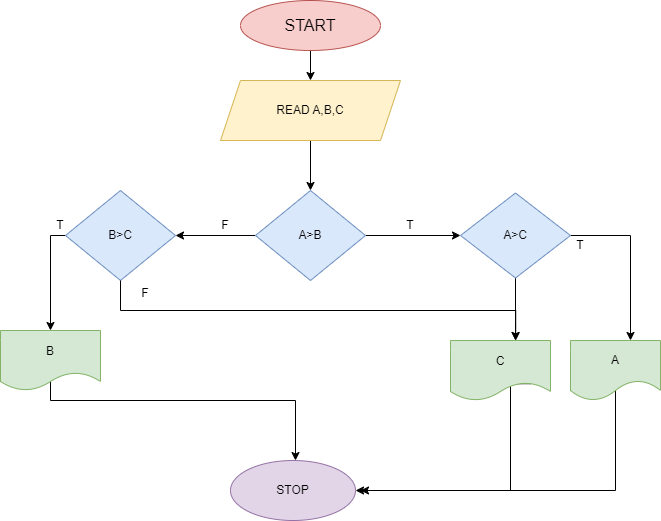

The diagram above was exported from draw.io. Its source (the exported page's mxGraphModel, read from the mxfile embedded in the PNG):
<mxGraphModel dx="1050" dy="530" grid="1" gridSize="10" guides="1" tooltips="1" connect="1" arrows="1" fold="1" page="1" pageScale="1" pageWidth="827" pageHeight="1169" math="0" shadow="0">
  <root>
    <mxCell id="0" />
    <mxCell id="1" parent="0" />
    <mxCell id="riZAwnTaQUL_21ytC6rf-126" value="" style="edgeStyle=orthogonalEdgeStyle;rounded=0;orthogonalLoop=1;jettySize=auto;html=1;" edge="1" parent="1" source="riZAwnTaQUL_21ytC6rf-23" target="riZAwnTaQUL_21ytC6rf-125">
      <mxGeometry relative="1" as="geometry" />
    </mxCell>
    <mxCell id="riZAwnTaQUL_21ytC6rf-23" value="&lt;font style=&quot;font-size: 16px;&quot;&gt;START&lt;/font&gt;" style="ellipse;whiteSpace=wrap;html=1;fillColor=#f8cecc;strokeColor=#b85450;" vertex="1" parent="1">
      <mxGeometry x="330" y="30" width="140" height="50" as="geometry" />
    </mxCell>
    <mxCell id="riZAwnTaQUL_21ytC6rf-128" value="" style="edgeStyle=orthogonalEdgeStyle;rounded=0;orthogonalLoop=1;jettySize=auto;html=1;" edge="1" parent="1" source="riZAwnTaQUL_21ytC6rf-125" target="riZAwnTaQUL_21ytC6rf-127">
      <mxGeometry relative="1" as="geometry" />
    </mxCell>
    <mxCell id="riZAwnTaQUL_21ytC6rf-125" value="READ A,B,C" style="shape=parallelogram;perimeter=parallelogramPerimeter;whiteSpace=wrap;html=1;fixedSize=1;fillColor=#fff2cc;strokeColor=#d6b656;" vertex="1" parent="1">
      <mxGeometry x="310" y="110" width="180" height="60" as="geometry" />
    </mxCell>
    <mxCell id="riZAwnTaQUL_21ytC6rf-130" value="" style="edgeStyle=orthogonalEdgeStyle;rounded=0;orthogonalLoop=1;jettySize=auto;html=1;" edge="1" parent="1" source="riZAwnTaQUL_21ytC6rf-127" target="riZAwnTaQUL_21ytC6rf-129">
      <mxGeometry relative="1" as="geometry" />
    </mxCell>
    <mxCell id="riZAwnTaQUL_21ytC6rf-132" value="" style="edgeStyle=orthogonalEdgeStyle;rounded=0;orthogonalLoop=1;jettySize=auto;html=1;" edge="1" parent="1" source="riZAwnTaQUL_21ytC6rf-127" target="riZAwnTaQUL_21ytC6rf-131">
      <mxGeometry relative="1" as="geometry" />
    </mxCell>
    <mxCell id="riZAwnTaQUL_21ytC6rf-127" value="A&amp;gt;B" style="rhombus;whiteSpace=wrap;html=1;fillColor=#dae8fc;strokeColor=#6c8ebf;" vertex="1" parent="1">
      <mxGeometry x="345" y="220" width="110" height="90" as="geometry" />
    </mxCell>
    <mxCell id="riZAwnTaQUL_21ytC6rf-137" value="" style="edgeStyle=orthogonalEdgeStyle;rounded=0;orthogonalLoop=1;jettySize=auto;html=1;" edge="1" parent="1" source="riZAwnTaQUL_21ytC6rf-129" target="riZAwnTaQUL_21ytC6rf-136">
      <mxGeometry relative="1" as="geometry">
        <Array as="points">
          <mxPoint x="720" y="265" />
        </Array>
      </mxGeometry>
    </mxCell>
    <mxCell id="riZAwnTaQUL_21ytC6rf-140" value="" style="edgeStyle=orthogonalEdgeStyle;rounded=0;orthogonalLoop=1;jettySize=auto;html=1;" edge="1" parent="1" source="riZAwnTaQUL_21ytC6rf-129" target="riZAwnTaQUL_21ytC6rf-139">
      <mxGeometry relative="1" as="geometry">
        <Array as="points">
          <mxPoint x="605" y="350" />
          <mxPoint x="605" y="350" />
        </Array>
      </mxGeometry>
    </mxCell>
    <mxCell id="riZAwnTaQUL_21ytC6rf-129" value="A&amp;gt;C" style="rhombus;whiteSpace=wrap;html=1;fillColor=#dae8fc;strokeColor=#6c8ebf;" vertex="1" parent="1">
      <mxGeometry x="550" y="222.5" width="110" height="85" as="geometry" />
    </mxCell>
    <mxCell id="riZAwnTaQUL_21ytC6rf-142" value="" style="edgeStyle=orthogonalEdgeStyle;rounded=0;orthogonalLoop=1;jettySize=auto;html=1;" edge="1" parent="1" source="riZAwnTaQUL_21ytC6rf-131" target="riZAwnTaQUL_21ytC6rf-141">
      <mxGeometry relative="1" as="geometry">
        <Array as="points">
          <mxPoint x="140" y="265" />
        </Array>
      </mxGeometry>
    </mxCell>
    <mxCell id="riZAwnTaQUL_21ytC6rf-131" value="B&amp;gt;C" style="rhombus;whiteSpace=wrap;html=1;fillColor=#dae8fc;strokeColor=#6c8ebf;" vertex="1" parent="1">
      <mxGeometry x="155" y="220" width="110" height="90" as="geometry" />
    </mxCell>
    <mxCell id="riZAwnTaQUL_21ytC6rf-133" value="T" style="text;html=1;strokeColor=none;fillColor=none;align=center;verticalAlign=middle;whiteSpace=wrap;rounded=0;" vertex="1" parent="1">
      <mxGeometry x="470" y="240" width="60" height="30" as="geometry" />
    </mxCell>
    <mxCell id="riZAwnTaQUL_21ytC6rf-134" value="F" style="text;html=1;strokeColor=none;fillColor=none;align=center;verticalAlign=middle;whiteSpace=wrap;rounded=0;" vertex="1" parent="1">
      <mxGeometry x="285" y="240" width="60" height="30" as="geometry" />
    </mxCell>
    <mxCell id="riZAwnTaQUL_21ytC6rf-158" style="edgeStyle=orthogonalEdgeStyle;rounded=0;orthogonalLoop=1;jettySize=auto;html=1;exitX=0.529;exitY=0.8;exitDx=0;exitDy=0;exitPerimeter=0;" edge="1" parent="1" source="riZAwnTaQUL_21ytC6rf-136">
      <mxGeometry relative="1" as="geometry">
        <mxPoint x="450" y="520" as="targetPoint" />
        <mxPoint x="705" y="430" as="sourcePoint" />
        <Array as="points">
          <mxPoint x="705" y="418" />
          <mxPoint x="705" y="520" />
        </Array>
      </mxGeometry>
    </mxCell>
    <mxCell id="riZAwnTaQUL_21ytC6rf-136" value="A" style="shape=document;whiteSpace=wrap;html=1;boundedLbl=1;size=0.3333333333333333;fillColor=#d5e8d4;strokeColor=#82b366;" vertex="1" parent="1">
      <mxGeometry x="660" y="370" width="90" height="60" as="geometry" />
    </mxCell>
    <mxCell id="riZAwnTaQUL_21ytC6rf-138" value="T" style="text;html=1;strokeColor=none;fillColor=none;align=center;verticalAlign=middle;whiteSpace=wrap;rounded=0;" vertex="1" parent="1">
      <mxGeometry x="640" y="260" width="60" height="30" as="geometry" />
    </mxCell>
    <mxCell id="riZAwnTaQUL_21ytC6rf-157" style="edgeStyle=orthogonalEdgeStyle;rounded=0;orthogonalLoop=1;jettySize=auto;html=1;entryX=1;entryY=0.5;entryDx=0;entryDy=0;exitX=0.804;exitY=0.72;exitDx=0;exitDy=0;exitPerimeter=0;" edge="1" parent="1" source="riZAwnTaQUL_21ytC6rf-139" target="riZAwnTaQUL_21ytC6rf-147">
      <mxGeometry relative="1" as="geometry">
        <mxPoint x="585" y="465" as="sourcePoint" />
        <mxPoint x="490" y="585" as="targetPoint" />
        <Array as="points">
          <mxPoint x="600" y="413" />
          <mxPoint x="600" y="520" />
        </Array>
      </mxGeometry>
    </mxCell>
    <mxCell id="riZAwnTaQUL_21ytC6rf-139" value="C" style="shape=document;whiteSpace=wrap;html=1;boundedLbl=1;fillColor=#d5e8d4;strokeColor=#82b366;" vertex="1" parent="1">
      <mxGeometry x="540" y="370" width="100" height="60" as="geometry" />
    </mxCell>
    <mxCell id="riZAwnTaQUL_21ytC6rf-148" value="" style="edgeStyle=orthogonalEdgeStyle;rounded=0;orthogonalLoop=1;jettySize=auto;html=1;exitX=0.5;exitY=0.667;exitDx=0;exitDy=0;exitPerimeter=0;" edge="1" parent="1" source="riZAwnTaQUL_21ytC6rf-141" target="riZAwnTaQUL_21ytC6rf-147">
      <mxGeometry relative="1" as="geometry">
        <Array as="points">
          <mxPoint x="140" y="430" />
          <mxPoint x="385" y="430" />
        </Array>
      </mxGeometry>
    </mxCell>
    <mxCell id="riZAwnTaQUL_21ytC6rf-141" value="B" style="shape=document;whiteSpace=wrap;html=1;boundedLbl=1;fillColor=#d5e8d4;strokeColor=#82b366;" vertex="1" parent="1">
      <mxGeometry x="90" y="360" width="100" height="60" as="geometry" />
    </mxCell>
    <mxCell id="riZAwnTaQUL_21ytC6rf-143" value="T" style="text;html=1;strokeColor=none;fillColor=none;align=center;verticalAlign=middle;whiteSpace=wrap;rounded=0;" vertex="1" parent="1">
      <mxGeometry x="120" y="240" width="60" height="30" as="geometry" />
    </mxCell>
    <mxCell id="riZAwnTaQUL_21ytC6rf-144" style="edgeStyle=orthogonalEdgeStyle;rounded=0;orthogonalLoop=1;jettySize=auto;html=1;exitX=0.5;exitY=1;exitDx=0;exitDy=0;entryX=0.652;entryY=0;entryDx=0;entryDy=0;entryPerimeter=0;" edge="1" parent="1" source="riZAwnTaQUL_21ytC6rf-131" target="riZAwnTaQUL_21ytC6rf-139">
      <mxGeometry relative="1" as="geometry" />
    </mxCell>
    <mxCell id="riZAwnTaQUL_21ytC6rf-145" value="F" style="text;html=1;strokeColor=none;fillColor=none;align=center;verticalAlign=middle;whiteSpace=wrap;rounded=0;" vertex="1" parent="1">
      <mxGeometry x="205" y="307.5" width="60" height="30" as="geometry" />
    </mxCell>
    <mxCell id="riZAwnTaQUL_21ytC6rf-147" value="STOP" style="ellipse;whiteSpace=wrap;html=1;fillColor=#e1d5e7;strokeColor=#9673a6;" vertex="1" parent="1">
      <mxGeometry x="320" y="490" width="125" height="60" as="geometry" />
    </mxCell>
  </root>
</mxGraphModel>